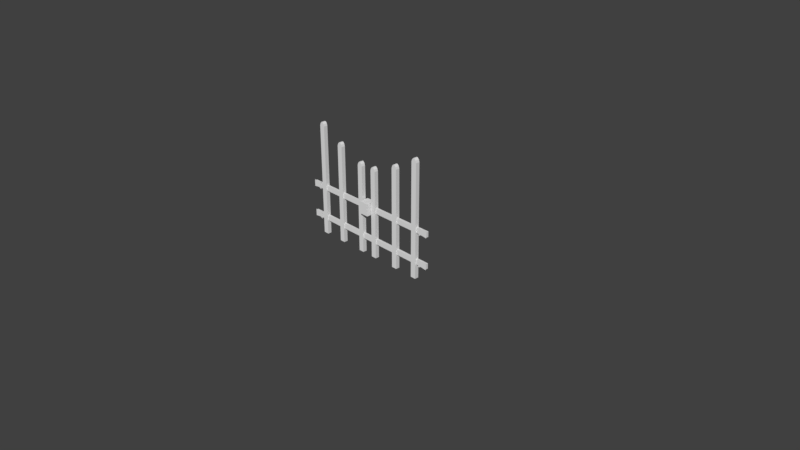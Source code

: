 # Source: Gate-door.blend  (saved by Blender 2.78.0; exported with 4.5.12 LTS)
import bpy
from mathutils import Matrix  # noqa: F401  (used for matrix-valued properties, if any)

bpy.ops.wm.read_factory_settings(use_empty=True)
scene = bpy.context.scene
scene.name = 'Scene'

# ---- collections
col_collection_1 = bpy.data.collections.new('Collection 1'); scene.collection.children.link(col_collection_1)

# ---- materials (node trees are filled in below, after node groups)
mat_gate = bpy.data.materials.new('Gate')
mat_gate.alpha_threshold = 0.0
mat_gate.use_transparent_shadow = False
mat_gate.roughness = 0.5
mat_gate.specular_intensity = 0.0

# ---- material node trees

# ---- world
world_world = bpy.data.worlds.new('World'); scene.world = world_world
world_world.color = (0.05088, 0.05088, 0.05088)
world_world.use_sun_shadow = False
world_world.sun_shadow_jitter_overblur = 0.0
world_world.cycles.sampling_method = 'MANUAL'

# ---- cameras
cam_camera = bpy.data.cameras.new('Camera')
cam_camera.clip_end = 100.0
cam_camera.lens = 35.0
cam_camera.sensor_width = 32.0
cam_camera.sensor_height = 18.0
cam_camera.ortho_scale = 7.314
cam_camera.dof.focus_distance = 0.0
cam_camera.dof.aperture_fstop = 128.0

# ---- meshes
me_cube_007 = bpy.data.meshes.new('Cube.007')
me_cube_007.from_pydata([(-1.112, -0.08311, 0.02143), (-1.112, -0.08311, 0.1881), (-1.112, 0.05021, 0.02143), (-1.112, 0.05021, 0.1881), (-0.9787, -0.08311, 0.02143), (-0.9787, -0.08311, 0.1881), (-0.9787, 0.05021, 0.02143), (-0.9787, 0.05021, 0.1881), (-2.091, -0.01881, 0.1582), (-2.002, -0.01881, 0.1474), (-2.091, -0.01881, 0.06167), (-2.002, -0.01881, 0.07245), (-1.976, -0.01881, 0.1638), (-1.976, -0.01881, 0.0561), (-1.962, -0.01881, 0.1647), (-1.962, -0.01881, 0.05698), (-2.092, -0.0159, -0.3594), (-2.092, -0.0159, -0.2878), (-2.092, 0.0159, -0.3594), (-2.092, 0.0159, -0.2878), (-0.9608, -0.0159, -0.3594), (-0.9608, -0.0159, -0.2878), (-0.9608, 0.0159, -0.3594), (-0.9608, 0.0159, -0.2878), (-2.092, -0.0159, 0.07138), (-2.092, -0.0159, 0.143), (-2.092, 0.0159, 0.07138), (-2.092, 0.0159, 0.143), (-0.9608, -0.0159, 0.07138), (-0.9608, -0.0159, 0.143), (-0.9608, 0.0159, 0.07138), (-0.9608, 0.0159, 0.143), (-1.582, -0.02696, -0.5573), (-1.582, -0.02696, 0.7785), (-1.582, 0.02696, -0.5573), (-1.582, 0.02696, 0.7785), (-1.507, -0.02696, -0.5573), (-1.507, -0.02696, 0.7785), (-1.507, 0.02696, -0.5573), (-1.507, 0.02696, 0.7785), (-1.573, -0.02696, 0.8083), (-1.573, 0.02696, 0.8083), (-1.516, -0.02696, 0.8083), (-1.516, 0.02696, 0.8083), (-1.553, -0.02696, 0.8302), (-1.553, 0.02696, 0.8302), (-1.536, -0.02696, 0.8302), (-1.536, 0.02696, 0.8302), (-1.203, -0.02696, -0.5573), (-1.203, -0.02696, 0.6309), (-1.203, 0.02696, -0.5573), (-1.203, 0.02696, 0.6309), (-1.128, -0.02696, -0.5573), (-1.128, -0.02696, 0.6309), (-1.128, 0.02696, -0.5573), (-1.128, 0.02696, 0.6309), (-1.194, -0.02696, 0.6607), (-1.194, 0.02696, 0.6607), (-1.137, -0.02696, 0.6607), (-1.137, 0.02696, 0.6607), (-1.174, -0.02696, 0.6826), (-1.174, 0.02696, 0.6826), (-1.157, -0.02696, 0.6826), (-1.157, 0.02696, 0.6826), (-1.919, -0.02696, -0.5573), (-1.919, -0.02696, 0.9617), (-1.919, 0.02696, -0.5573), (-1.919, 0.02696, 0.9617), (-1.843, -0.02696, -0.5573), (-1.843, -0.02696, 0.9617), (-1.843, 0.02696, -0.5573), (-1.843, 0.02696, 0.9617), (-1.91, -0.02696, 0.9915), (-1.91, 0.02696, 0.9915), (-1.852, -0.02696, 0.9915), (-1.852, 0.02696, 0.9915), (-1.889, -0.02696, 1.013), (-1.889, 0.02696, 1.013), (-1.873, -0.02696, 1.013), (-1.873, 0.02696, 1.013), (-2.091, -0.01881, -0.2742), (-2.002, -0.01881, -0.285), (-2.091, -0.01881, -0.3708), (-2.002, -0.01881, -0.36), (-1.976, -0.01881, -0.2687), (-1.976, -0.01881, -0.3764), (-1.962, -0.01881, -0.2678), (-1.962, -0.01881, -0.3755), (-0.002885, -0.01881, 0.154), (-0.09166, -0.01881, 0.1432), (-0.002885, -0.01881, 0.05743), (-0.09166, -0.01881, 0.06821), (-0.1177, -0.01881, 0.1596), (-0.1177, -0.01881, 0.05186), (-0.1314, -0.01881, 0.1604), (-0.1314, -0.01881, 0.05274), (-0.001641, -0.0159, -0.3594), (-0.001641, -0.0159, -0.2878), (-0.001641, 0.0159, -0.3594), (-0.001641, 0.0159, -0.2878), (-0.955, -0.0159, -0.3594), (-0.955, -0.0159, -0.2878), (-0.955, 0.0159, -0.3594), (-0.955, 0.0159, -0.2878), (-0.001641, -0.0159, 0.06714), (-0.001641, -0.0159, 0.1388), (-0.001641, 0.0159, 0.06714), (-0.001641, 0.0159, 0.1388), (-0.955, -0.0159, 0.06714), (-0.955, -0.0159, 0.1388), (-0.955, 0.0159, 0.06714), (-0.955, 0.0159, 0.1388), (-0.5113, -0.02696, -0.5573), (-0.5113, -0.02696, 0.7785), (-0.5113, 0.02696, -0.5573), (-0.5113, 0.02696, 0.7785), (-0.5871, -0.02696, -0.5573), (-0.5871, -0.02696, 0.7785), (-0.5871, 0.02696, -0.5573), (-0.5871, 0.02696, 0.7785), (-0.5204, -0.02696, 0.8083), (-0.5204, 0.02696, 0.8083), (-0.578, -0.02696, 0.8083), (-0.578, 0.02696, 0.8083), (-0.541, -0.02696, 0.8302), (-0.541, 0.02696, 0.8302), (-0.5574, -0.02696, 0.8302), (-0.5574, 0.02696, 0.8302), (-0.8902, -0.02696, -0.5573), (-0.8902, -0.02696, 0.6309), (-0.8902, 0.02696, -0.5573), (-0.8902, 0.02696, 0.6309), (-0.966, -0.02696, -0.5573), (-0.966, -0.02696, 0.6309), (-0.966, 0.02696, -0.5573), (-0.966, 0.02696, 0.6309), (-0.8993, -0.02696, 0.6607), (-0.8993, 0.02696, 0.6607), (-0.9569, -0.02696, 0.6607), (-0.9569, 0.02696, 0.6607), (-0.9199, -0.02696, 0.6826), (-0.9199, 0.02696, 0.6826), (-0.9363, -0.02696, 0.6826), (-0.9363, 0.02696, 0.6826), (-0.1745, -0.02696, -0.5573), (-0.1745, -0.02696, 0.9617), (-0.1745, 0.02696, -0.5573), (-0.1745, 0.02696, 0.9617), (-0.2503, -0.02696, -0.5573), (-0.2503, -0.02696, 0.9617), (-0.2503, 0.02696, -0.5573), (-0.2503, 0.02696, 0.9617), (-0.1836, -0.02696, 0.9915), (-0.1836, 0.02696, 0.9915), (-0.2412, -0.02696, 0.9915), (-0.2412, 0.02696, 0.9915), (-0.2042, -0.02696, 1.013), (-0.2042, 0.02696, 1.013), (-0.2206, -0.02696, 1.013), (-0.2206, 0.02696, 1.013), (-0.002885, -0.01881, -0.2742), (-0.09166, -0.01881, -0.285), (-0.002885, -0.01881, -0.3708), (-0.09166, -0.01881, -0.36), (-0.1177, -0.01881, -0.2687), (-0.1177, -0.01881, -0.3764), (-0.1314, -0.01881, -0.2678), (-0.1314, -0.01881, -0.3755)], [], [(0, 1, 3, 2), (2, 3, 7, 6), (6, 7, 5, 4), (4, 5, 1, 0), (2, 6, 4, 0), (7, 3, 1, 5), (8, 10, 11, 9), (11, 13, 12, 9), (13, 15, 14, 12), (16, 17, 19, 18), (18, 19, 23, 22), (22, 23, 21, 20), (20, 21, 17, 16), (18, 22, 20, 16), (23, 19, 17, 21), (24, 25, 27, 26), (26, 27, 31, 30), (30, 31, 29, 28), (28, 29, 25, 24), (26, 30, 28, 24), (31, 27, 25, 29), (32, 33, 35, 34), (34, 35, 39, 38), (38, 39, 37, 36), (36, 37, 33, 32), (34, 38, 36, 32), (37, 39, 43, 42), (40, 42, 46, 44), (35, 33, 40, 41), (33, 37, 42, 40), (39, 35, 41, 43), (47, 45, 44, 46), (43, 41, 45, 47), (42, 43, 47, 46), (41, 40, 44, 45), (48, 49, 51, 50), (50, 51, 55, 54), (54, 55, 53, 52), (52, 53, 49, 48), (50, 54, 52, 48), (53, 55, 59, 58), (56, 58, 62, 60), (51, 49, 56, 57), (49, 53, 58, 56), (55, 51, 57, 59), (63, 61, 60, 62), (59, 57, 61, 63), (58, 59, 63, 62), (57, 56, 60, 61), (64, 65, 67, 66), (66, 67, 71, 70), (70, 71, 69, 68), (68, 69, 65, 64), (66, 70, 68, 64), (69, 71, 75, 74), (72, 74, 78, 76), (67, 65, 72, 73), (65, 69, 74, 72), (71, 67, 73, 75), (79, 77, 76, 78), (75, 73, 77, 79), (74, 75, 79, 78), (73, 72, 76, 77), (80, 82, 83, 81), (83, 85, 84, 81), (85, 87, 86, 84), (88, 89, 91, 90), (91, 89, 92, 93), (93, 92, 94, 95), (96, 98, 99, 97), (98, 102, 103, 99), (102, 100, 101, 103), (100, 96, 97, 101), (98, 96, 100, 102), (103, 101, 97, 99), (104, 106, 107, 105), (106, 110, 111, 107), (110, 108, 109, 111), (108, 104, 105, 109), (106, 104, 108, 110), (111, 109, 105, 107), (112, 114, 115, 113), (114, 118, 119, 115), (118, 116, 117, 119), (116, 112, 113, 117), (114, 112, 116, 118), (117, 122, 123, 119), (120, 124, 126, 122), (115, 121, 120, 113), (113, 120, 122, 117), (119, 123, 121, 115), (127, 126, 124, 125), (123, 127, 125, 121), (122, 126, 127, 123), (121, 125, 124, 120), (128, 130, 131, 129), (130, 134, 135, 131), (134, 132, 133, 135), (132, 128, 129, 133), (130, 128, 132, 134), (133, 138, 139, 135), (136, 140, 142, 138), (131, 137, 136, 129), (129, 136, 138, 133), (135, 139, 137, 131), (143, 142, 140, 141), (139, 143, 141, 137), (138, 142, 143, 139), (137, 141, 140, 136), (144, 146, 147, 145), (146, 150, 151, 147), (150, 148, 149, 151), (148, 144, 145, 149), (146, 144, 148, 150), (149, 154, 155, 151), (152, 156, 158, 154), (147, 153, 152, 145), (145, 152, 154, 149), (151, 155, 153, 147), (159, 158, 156, 157), (155, 159, 157, 153), (154, 158, 159, 155), (153, 157, 156, 152), (160, 161, 163, 162), (163, 161, 164, 165), (165, 164, 166, 167)])
_uv = me_cube_007.uv_layers.new(name='UVMap')
_uv.uv.foreach_set('vector', [0.2497, 0.003925, 0.2497, 0.06947, 0.2497, 0.06947, 0.2497, 0.003925, 0.2497, 0.003925, 0.2497, 0.06947, 0.3021, 0.06947, 0.3021, 0.003925, 0.3021, 0.003925, 0.3021, 0.06947, 0.3021, 0.06947, 0.3021, 0.003925, 0.3021, 0.003925, 0.3021, 0.06947, 0.2497, 0.06947, 0.2497, 0.003925, 0.2497, 0.003925, 0.3021, 0.003925, 0.3021, 0.003925, 0.2497, 0.003925, 0.3021, 0.06947, 0.2497, 0.06947, 0.2497, 0.06947, 0.3021, 0.06947, 0.05789, 0.0506, 0.05789, 0.01462, 0.09387, 0.01863, 0.09387, 0.04658, 0.09387, 0.01863, 0.1044, 0.01254, 0.1044, 0.05267, 0.09387, 0.04658, 0.1044, 0.01254, 0.11, 0.01287, 0.11, 0.053, 0.1044, 0.05267, 0.09622, 0.1658, 0.09622, 0.1988, 0.09622, 0.1988, 0.09622, 0.1658, 0.09622, 0.1658, 0.09622, 0.1988, 0.8102, 0.1988, 0.8102, 0.1658, 0.8102, 0.1658, 0.8102, 0.1988, 0.8102, 0.1988, 0.8102, 0.1658, 0.8102, 0.1658, 0.8102, 0.1988, 0.09622, 0.1988, 0.09622, 0.1658, 0.09622, 0.1658, 0.8102, 0.1658, 0.8102, 0.1658, 0.09622, 0.1658, 0.8102, 0.1988, 0.09622, 0.1988, 0.09622, 0.1988, 0.8102, 0.1988, 0.09622, 0.1658, 0.09622, 0.1988, 0.09622, 0.1988, 0.09622, 0.1658, 0.09622, 0.1658, 0.09622, 0.1988, 0.8102, 0.1988, 0.8102, 0.1658, 0.8102, 0.1658, 0.8102, 0.1988, 0.8102, 0.1988, 0.8102, 0.1658, 0.8102, 0.1658, 0.8102, 0.1988, 0.09622, 0.1988, 0.09622, 0.1658, 0.09622, 0.1658, 0.8102, 0.1658, 0.8102, 0.1658, 0.09622, 0.1658, 0.8102, 0.1988, 0.09622, 0.1988, 0.09622, 0.1988, 0.8102, 0.1988, 0.06291, 0.2446, 0.9257, 0.2446, 0.9257, 0.2446, 0.06291, 0.2446, 0.06291, 0.2446, 0.9257, 0.2446, 0.9257, 0.1759, 0.06291, 0.1759, 0.06291, 0.1759, 0.9257, 0.1759, 0.9257, 0.1759, 0.06291, 0.1759, 0.06291, 0.1759, 0.9257, 0.1759, 0.9257, 0.2446, 0.06291, 0.2446, 0.06291, 0.2446, 0.06291, 0.1759, 0.06291, 0.1759, 0.06291, 0.2446, 0.9257, 0.1759, 0.9257, 0.1759, 0.9505, 0.1842, 0.9505, 0.1842, 0.9505, 0.2363, 0.9505, 0.1842, 0.9687, 0.2028, 0.9687, 0.2177, 0.9257, 0.2446, 0.9257, 0.2446, 0.9505, 0.2363, 0.9505, 0.2363, 0.9257, 0.2446, 0.9257, 0.1759, 0.9505, 0.1842, 0.9505, 0.2363, 0.9257, 0.1759, 0.9257, 0.2446, 0.9505, 0.2363, 0.9505, 0.1842, 0.9687, 0.2028, 0.9687, 0.2177, 0.9687, 0.2177, 0.9687, 0.2028, 0.9505, 0.1842, 0.9505, 0.2363, 0.9687, 0.2177, 0.9687, 0.2028, 0.9505, 0.1842, 0.9505, 0.1842, 0.9687, 0.2028, 0.9687, 0.2028, 0.9505, 0.2363, 0.9505, 0.2363, 0.9687, 0.2177, 0.9687, 0.2177, 0.06291, 0.2446, 0.9257, 0.2446, 0.9257, 0.2446, 0.06291, 0.2446, 0.06291, 0.2446, 0.9257, 0.2446, 0.9257, 0.1759, 0.06291, 0.1759, 0.06291, 0.1759, 0.9257, 0.1759, 0.9257, 0.1759, 0.06291, 0.1759, 0.06291, 0.1759, 0.9257, 0.1759, 0.9257, 0.2446, 0.06291, 0.2446, 0.06291, 0.2446, 0.06291, 0.1759, 0.06291, 0.1759, 0.06291, 0.2446, 0.9257, 0.1759, 0.9257, 0.1759, 0.9505, 0.1842, 0.9505, 0.1842, 0.9505, 0.2363, 0.9505, 0.1842, 0.9687, 0.2028, 0.9687, 0.2177, 0.9257, 0.2446, 0.9257, 0.2446, 0.9505, 0.2363, 0.9505, 0.2363, 0.9257, 0.2446, 0.9257, 0.1759, 0.9505, 0.1842, 0.9505, 0.2363, 0.9257, 0.1759, 0.9257, 0.2446, 0.9505, 0.2363, 0.9505, 0.1842, 0.9687, 0.2028, 0.9687, 0.2177, 0.9687, 0.2177, 0.9687, 0.2028, 0.9505, 0.1842, 0.9505, 0.2363, 0.9687, 0.2177, 0.9687, 0.2028, 0.9505, 0.1842, 0.9505, 0.1842, 0.9687, 0.2028, 0.9687, 0.2028, 0.9505, 0.2363, 0.9505, 0.2363, 0.9687, 0.2177, 0.9687, 0.2177, 0.06291, 0.2446, 0.9257, 0.2446, 0.9257, 0.2446, 0.06291, 0.2446, 0.06291, 0.2446, 0.9257, 0.2446, 0.9257, 0.1759, 0.06291, 0.1759, 0.06291, 0.1759, 0.9257, 0.1759, 0.9257, 0.1759, 0.06291, 0.1759, 0.06291, 0.1759, 0.9257, 0.1759, 0.9257, 0.2446, 0.06291, 0.2446, 0.06291, 0.2446, 0.06291, 0.1759, 0.06291, 0.1759, 0.06291, 0.2446, 0.9257, 0.1759, 0.9257, 0.1759, 0.9505, 0.1842, 0.9505, 0.1842, 0.9505, 0.2363, 0.9505, 0.1842, 0.9687, 0.2028, 0.9687, 0.2177, 0.9257, 0.2446, 0.9257, 0.2446, 0.9505, 0.2363, 0.9505, 0.2363, 0.9257, 0.2446, 0.9257, 0.1759, 0.9505, 0.1842, 0.9505, 0.2363, 0.9257, 0.1759, 0.9257, 0.2446, 0.9505, 0.2363, 0.9505, 0.1842, 0.9687, 0.2028, 0.9687, 0.2177, 0.9687, 0.2177, 0.9687, 0.2028, 0.9505, 0.1842, 0.9505, 0.2363, 0.9687, 0.2177, 0.9687, 0.2028, 0.9505, 0.1842, 0.9505, 0.1842, 0.9687, 0.2028, 0.9687, 0.2028, 0.9505, 0.2363, 0.9505, 0.2363, 0.9687, 0.2177, 0.9687, 0.2177, 0.05789, 0.0506, 0.05789, 0.01462, 0.09387, 0.01863, 0.09387, 0.04658, 0.09387, 0.01863, 0.1044, 0.01254, 0.1044, 0.05267, 0.09387, 0.04658, 0.1044, 0.01254, 0.11, 0.01287, 0.11, 0.053, 0.1044, 0.05267, 0.05789, 0.0506, 0.09387, 0.04658, 0.09387, 0.01863, 0.05789, 0.01462, 0.09387, 0.01863, 0.09387, 0.04658, 0.1044, 0.05267, 0.1044, 0.01254, 0.1044, 0.01254, 0.1044, 0.05267, 0.11, 0.053, 0.11, 0.01287, 0.09622, 0.1658, 0.09622, 0.1658, 0.09622, 0.1988, 0.09622, 0.1988, 0.09622, 0.1658, 0.8102, 0.1658, 0.8102, 0.1988, 0.09622, 0.1988, 0.8102, 0.1658, 0.8102, 0.1658, 0.8102, 0.1988, 0.8102, 0.1988, 0.8102, 0.1658, 0.09622, 0.1658, 0.09622, 0.1988, 0.8102, 0.1988, 0.09622, 0.1658, 0.09622, 0.1658, 0.8102, 0.1658, 0.8102, 0.1658, 0.8102, 0.1988, 0.8102, 0.1988, 0.09622, 0.1988, 0.09622, 0.1988, 0.09622, 0.1658, 0.09622, 0.1658, 0.09622, 0.1988, 0.09622, 0.1988, 0.09622, 0.1658, 0.8102, 0.1658, 0.8102, 0.1988, 0.09622, 0.1988, 0.8102, 0.1658, 0.8102, 0.1658, 0.8102, 0.1988, 0.8102, 0.1988, 0.8102, 0.1658, 0.09622, 0.1658, 0.09622, 0.1988, 0.8102, 0.1988, 0.09622, 0.1658, 0.09622, 0.1658, 0.8102, 0.1658, 0.8102, 0.1658, 0.8102, 0.1988, 0.8102, 0.1988, 0.09622, 0.1988, 0.09622, 0.1988, 0.06291, 0.2446, 0.06291, 0.2446, 0.9257, 0.2446, 0.9257, 0.2446, 0.06291, 0.2446, 0.06291, 0.1759, 0.9257, 0.1759, 0.9257, 0.2446, 0.06291, 0.1759, 0.06291, 0.1759, 0.9257, 0.1759, 0.9257, 0.1759, 0.06291, 0.1759, 0.06291, 0.2446, 0.9257, 0.2446, 0.9257, 0.1759, 0.06291, 0.2446, 0.06291, 0.2446, 0.06291, 0.1759, 0.06291, 0.1759, 0.9257, 0.1759, 0.9505, 0.1842, 0.9505, 0.1842, 0.9257, 0.1759, 0.9505, 0.2363, 0.9687, 0.2177, 0.9687, 0.2028, 0.9505, 0.1842, 0.9257, 0.2446, 0.9505, 0.2363, 0.9505, 0.2363, 0.9257, 0.2446, 0.9257, 0.2446, 0.9505, 0.2363, 0.9505, 0.1842, 0.9257, 0.1759, 0.9257, 0.1759, 0.9505, 0.1842, 0.9505, 0.2363, 0.9257, 0.2446, 0.9687, 0.2028, 0.9687, 0.2028, 0.9687, 0.2177, 0.9687, 0.2177, 0.9505, 0.1842, 0.9687, 0.2028, 0.9687, 0.2177, 0.9505, 0.2363, 0.9505, 0.1842, 0.9687, 0.2028, 0.9687, 0.2028, 0.9505, 0.1842, 0.9505, 0.2363, 0.9687, 0.2177, 0.9687, 0.2177, 0.9505, 0.2363, 0.06291, 0.2446, 0.06291, 0.2446, 0.9257, 0.2446, 0.9257, 0.2446, 0.06291, 0.2446, 0.06291, 0.1759, 0.9257, 0.1759, 0.9257, 0.2446, 0.06291, 0.1759, 0.06291, 0.1759, 0.9257, 0.1759, 0.9257, 0.1759, 0.06291, 0.1759, 0.06291, 0.2446, 0.9257, 0.2446, 0.9257, 0.1759, 0.06291, 0.2446, 0.06291, 0.2446, 0.06291, 0.1759, 0.06291, 0.1759, 0.9257, 0.1759, 0.9505, 0.1842, 0.9505, 0.1842, 0.9257, 0.1759, 0.9505, 0.2363, 0.9687, 0.2177, 0.9687, 0.2028, 0.9505, 0.1842, 0.9257, 0.2446, 0.9505, 0.2363, 0.9505, 0.2363, 0.9257, 0.2446, 0.9257, 0.2446, 0.9505, 0.2363, 0.9505, 0.1842, 0.9257, 0.1759, 0.9257, 0.1759, 0.9505, 0.1842, 0.9505, 0.2363, 0.9257, 0.2446, 0.9687, 0.2028, 0.9687, 0.2028, 0.9687, 0.2177, 0.9687, 0.2177, 0.9505, 0.1842, 0.9687, 0.2028, 0.9687, 0.2177, 0.9505, 0.2363, 0.9505, 0.1842, 0.9687, 0.2028, 0.9687, 0.2028, 0.9505, 0.1842, 0.9505, 0.2363, 0.9687, 0.2177, 0.9687, 0.2177, 0.9505, 0.2363, 0.06291, 0.2446, 0.06291, 0.2446, 0.9257, 0.2446, 0.9257, 0.2446, 0.06291, 0.2446, 0.06291, 0.1759, 0.9257, 0.1759, 0.9257, 0.2446, 0.06291, 0.1759, 0.06291, 0.1759, 0.9257, 0.1759, 0.9257, 0.1759, 0.06291, 0.1759, 0.06291, 0.2446, 0.9257, 0.2446, 0.9257, 0.1759, 0.06291, 0.2446, 0.06291, 0.2446, 0.06291, 0.1759, 0.06291, 0.1759, 0.9257, 0.1759, 0.9505, 0.1842, 0.9505, 0.1842, 0.9257, 0.1759, 0.9505, 0.2363, 0.9687, 0.2177, 0.9687, 0.2028, 0.9505, 0.1842, 0.9257, 0.2446, 0.9505, 0.2363, 0.9505, 0.2363, 0.9257, 0.2446, 0.9257, 0.2446, 0.9505, 0.2363, 0.9505, 0.1842, 0.9257, 0.1759, 0.9257, 0.1759, 0.9505, 0.1842, 0.9505, 0.2363, 0.9257, 0.2446, 0.9687, 0.2028, 0.9687, 0.2028, 0.9687, 0.2177, 0.9687, 0.2177, 0.9505, 0.1842, 0.9687, 0.2028, 0.9687, 0.2177, 0.9505, 0.2363, 0.9505, 0.1842, 0.9687, 0.2028, 0.9687, 0.2028, 0.9505, 0.1842, 0.9505, 0.2363, 0.9687, 0.2177, 0.9687, 0.2177, 0.9505, 0.2363, 0.05789, 0.0506, 0.09387, 0.04658, 0.09387, 0.01863, 0.05789, 0.01462, 0.09387, 0.01863, 0.09387, 0.04658, 0.1044, 0.05267, 0.1044, 0.01254, 0.1044, 0.01254, 0.1044, 0.05267, 0.11, 0.053, 0.11, 0.01287])
me_cube_007.materials.append(mat_gate)
me_cube_007.use_remesh_preserve_volume = False
me_cube_007.use_remesh_preserve_attributes = False
me_cube_007.use_mirror_vertex_groups = False
me_cube_007.update()
arm_armature = bpy.data.armatures.new('Armature')  # bones are not reproduced

# ---- objects
ob_armature = bpy.data.objects.new('Armature', arm_armature)
ob_cube_001 = bpy.data.objects.new('Cube.001', me_cube_007)
ob_camera = bpy.data.objects.new('Camera', cam_camera)

# ---- transforms, parenting, visibility, modifiers, constraints
ob_armature.location = (-0.9203, 0.3692, 0.5683)
ob_armature.lineart.crease_threshold = 0.0
ob_cube_001.parent = ob_armature
ob_cube_001.matrix_parent_inverse = Matrix(((1.0, 0.0, 0.0, 0.9203), (0.0, 1.0, 0.0, -0.3692), (0.0, 0.0, 1.0, -0.5683), (0.0, 0.0, 0.0, 1.0)))
ob_cube_001.location = (1.051, -0.003239, 0.5654)
ob_cube_001.lineart.crease_threshold = 0.0
_vg = ob_cube_001.vertex_groups.new(name='Bone')
_vg.add([0, 1, 2, 3, 4, 5, 6, 7, 9, 11, 12, 13, 14, 15, 20, 21, 22, 23, 28, 29, 30, 31, 32, 33, 34, 35, 36, 37, 38, 39, 40, 41, 42, 43, 44, 45, 46, 47, 48, 49, 50, 51, 52, 53, 54, 55, 56, 57, 58, 59, 60, 61, 62, 63, 64, 65, 66, 67, 68, 69, 70, 71, 72, 73, 74, 75, 76, 77, 78, 79, 81, 83, 84, 85, 86, 87], 1.0, 'REPLACE')
_vg = ob_cube_001.vertex_groups.new(name='Bone.001')
_vg.add([88, 89, 90, 91, 92, 93, 94, 95, 96, 97, 98, 99, 100, 101, 102, 103, 104, 105, 106, 107, 108, 109, 110, 111, 112, 113, 114, 115, 116, 117, 118, 119, 120, 121, 122, 123, 124, 125, 126, 127, 128, 129, 130, 131, 132, 133, 134, 135, 136, 137, 138, 139, 140, 141, 142, 143, 144, 145, 146, 147, 148, 149, 150, 151, 152, 153, 154, 155, 156, 157, 158, 159, 160, 161, 162, 163, 164, 165, 166, 167], 1.0, 'REPLACE')
_m = ob_cube_001.modifiers.new('Armature', 'ARMATURE')
_m.object = ob_armature
ob_camera.location = (7.481, -6.508, 5.344)
ob_camera.rotation_euler = (1.109, 0.0, 0.8149)
ob_camera.lock_rotations_4d = False
ob_camera.empty_display_type = 'ARROWS'
ob_camera.color = (0.0, 0.0, 0.0, 0.0)
ob_camera.display_type = 'WIRE'
ob_camera.lineart.crease_threshold = 0.0

# ---- collection membership
col_collection_1.objects.link(ob_armature)
col_collection_1.objects.link(ob_cube_001)
col_collection_1.objects.link(ob_camera)

# ---- scene / render settings (as saved in the file)
scene.camera = ob_camera
scene.frame_start = 1; scene.frame_end = 250; scene.frame_set(0)
scene.render.engine = 'BLENDER_EEVEE_NEXT'
scene.render.resolution_percentage = 50
scene.render.dither_intensity = 0.0
scene.cycles.use_denoising = False
scene.cycles.samples = 128
scene.cycles.sampling_pattern = 'TABULATED_SOBOL'
scene.cycles.light_sampling_threshold = 0.0
scene.cycles.use_adaptive_sampling = False
scene.cycles.use_light_tree = False
scene.cycles.blur_glossy = 0.0
scene.cycles.sample_clamp_indirect = 0.0
scene.view_settings.view_transform = 'Standard'
bpy.context.view_layer.update()

# ---- added for rendering (the .blend has no usable light): sun
light_auto_sun = bpy.data.lights.new('AutoSun', 'SUN')
light_auto_sun.energy = 3.0
light_auto_sun.angle = 0.0523599
ob_auto_sun = bpy.data.objects.new('AutoSun', light_auto_sun)
scene.collection.objects.link(ob_auto_sun)
ob_auto_sun.rotation_euler = (0.872665, 0.174533, 0.523599)
bpy.context.view_layer.update()
